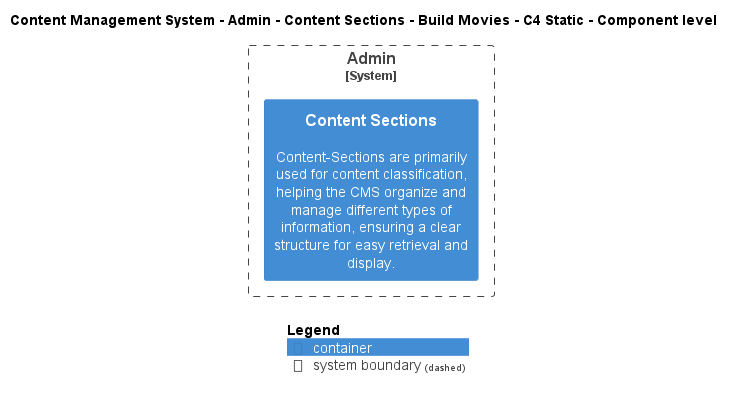

The diagram above was rendered by PlantUML. Its source (embedded in the PNG):
@startuml
!include ..\..\..\..\..\..\..\.c4s\C4_Component.puml

AddElementTag("c4interflow:lifecycle:new", $bgColor=green, $fontColor=#ffffff, $borderColor=green, $shadowing="False")
AddElementTag("c4interflow:lifecycle:changed", $bgColor=orange, $fontColor=#ffffff, $borderColor=orange, $shadowing="False")
AddElementTag("c4interflow:lifecycle:removed", $bgColor=red, $fontColor=#ffffff, $borderColor=red, $shadowing="False")

AddRelTag("c4interflow:lifecycle:new", $textColor=green, $lineColor=green)
AddRelTag("c4interflow:lifecycle:changed", $textColor=orange, $lineColor=orange)
AddRelTag("c4interflow:lifecycle:removed", $textColor=red, $lineColor=red)

SHOW_PERSON_PORTRAIT()
LAYOUT_TOP_DOWN()

skinparam linetype polyline

title Content Management System - Admin - Content Sections - Build Movies - C4 Static - Component level


System_Boundary(ContentManagementSystem.SoftwareSystems.Admin, "Admin") {
    Container(ContentManagementSystem.SoftwareSystems.Admin.Containers.ContentSections, "Content Sections", "", "Content-Sections are primarily used for content classification, helping the CMS organize and manage different types of information, ensuring a clear structure for easy retrieval and display.")
}



SHOW_LEGEND()
@enduml